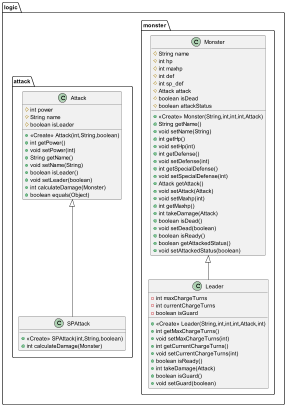

The diagram above was rendered by PlantUML. Its source (embedded in the PNG):
@startuml
class logic.monster.Leader {
- int maxChargeTurns
- int currentChargeTurns
- boolean isGuard
+ <<Create>> Leader(String,int,int,int,Attack,int)
+ int getMaxChargeTurns()
+ void setMaxChargeTurns(int)
+ int getCurrentChargeTurns()
+ void setCurrentChargeTurns(int)
+ boolean isReady()
+ int takeDamage(Attack)
+ boolean isGuard()
+ void setGuard(boolean)
}
class logic.attack.Attack {
# int power
# String name
# boolean isLeader
+ <<Create>> Attack(int,String,boolean)
+ int getPower()
+ void setPower(int)
+ String getName()
+ void setName(String)
+ boolean isLeader()
+ void setLeader(boolean)
+ int calculateDamage(Monster)
+ boolean equals(Object)
}
class logic.monster.Monster {
# String name
# int hp
# int maxhp
# int def
# int sp_def
# Attack attack
# boolean isDead
# boolean attackStatus
+ <<Create>> Monster(String,int,int,int,Attack)
+ String getName()
+ void setName(String)
+ int getHp()
+ void setHp(int)
+ int getDefense()
+ void setDefense(int)
+ int getSpecialDefense()
+ void setSpecialDefense(int)
+ Attack getAttack()
+ void setAttack(Attack)
+ void setMaxhp(int)
+ int getMaxhp()
+ int takeDamage(Attack)
+ boolean isDead()
+ void setDead(boolean)
+ boolean isReady()
+ boolean getAttackedStatus()
+ void setAttackedStatus(boolean)
}
class logic.attack.SPAttack {
+ <<Create>> SPAttack(int,String,boolean)
+ int calculateDamage(Monster)
}


logic.monster.Monster <|-- logic.monster.Leader
logic.attack.Attack <|-- logic.attack.SPAttack
@enduml